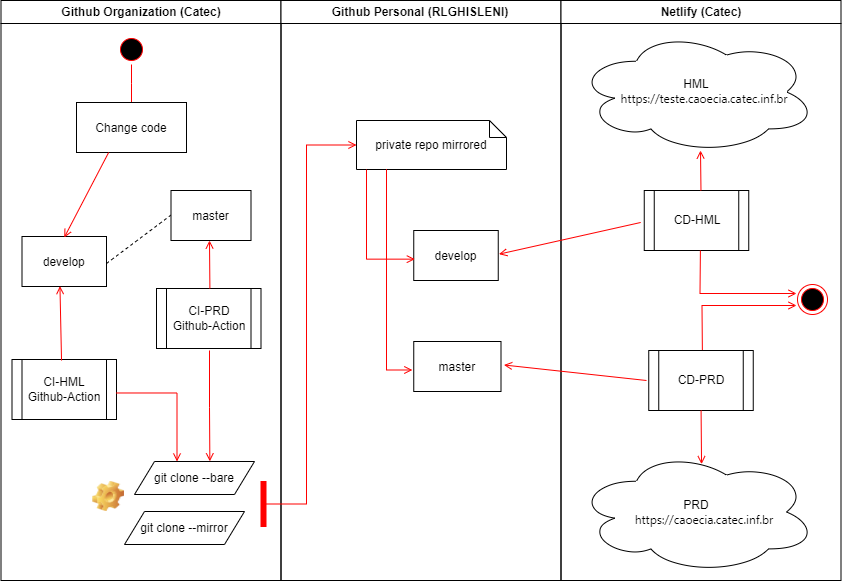

The diagram above was exported from draw.io. Its source (the exported page's mxGraphModel, read from the mxfile embedded in the PNG):
<mxGraphModel dx="1185" dy="623" grid="1" gridSize="10" guides="1" tooltips="1" connect="1" arrows="1" fold="1" page="1" pageScale="1" pageWidth="1169" pageHeight="826" background="none" math="0" shadow="0">
  <root>
    <mxCell id="0" />
    <mxCell id="1" parent="0" />
    <mxCell id="2" value="Github Organization (Catec)" style="swimlane;whiteSpace=wrap" parent="1" vertex="1">
      <mxGeometry x="164.5" y="120" width="280" height="580" as="geometry" />
    </mxCell>
    <mxCell id="WtZqyeMmsHCK3nVGp7PP-41" value="" style="ellipse;shape=startState;fillColor=#000000;strokeColor=#ff0000;" vertex="1" parent="2">
      <mxGeometry x="115.5" y="34" width="30" height="30" as="geometry" />
    </mxCell>
    <mxCell id="7" value="master" style="" parent="2" vertex="1">
      <mxGeometry x="170" y="190" width="80" height="50" as="geometry" />
    </mxCell>
    <mxCell id="WtZqyeMmsHCK3nVGp7PP-42" value="" style="edgeStyle=elbowEdgeStyle;elbow=horizontal;verticalAlign=bottom;endArrow=open;endSize=8;strokeColor=#FF0000;endFill=1;rounded=0" edge="1" source="WtZqyeMmsHCK3nVGp7PP-41" target="WtZqyeMmsHCK3nVGp7PP-43" parent="2">
      <mxGeometry x="-49" y="-96" as="geometry">
        <mxPoint x="-34" y="-26" as="targetPoint" />
      </mxGeometry>
    </mxCell>
    <mxCell id="WtZqyeMmsHCK3nVGp7PP-43" value="Change code" style="" vertex="1" parent="2">
      <mxGeometry x="75.5" y="102" width="110" height="50" as="geometry" />
    </mxCell>
    <mxCell id="WtZqyeMmsHCK3nVGp7PP-44" value="develop" style="" vertex="1" parent="2">
      <mxGeometry x="21" y="236" width="84.5" height="50" as="geometry" />
    </mxCell>
    <mxCell id="WtZqyeMmsHCK3nVGp7PP-45" value="" style="endArrow=open;strokeColor=#FF0000;endFill=1;rounded=0;entryX=0.5;entryY=0.02;entryDx=0;entryDy=0;entryPerimeter=0;" edge="1" parent="2" target="WtZqyeMmsHCK3nVGp7PP-44">
      <mxGeometry relative="1" as="geometry">
        <mxPoint x="107.64142857142843" y="152" as="sourcePoint" />
        <mxPoint x="75.49857142857132" y="242" as="targetPoint" />
      </mxGeometry>
    </mxCell>
    <mxCell id="WtZqyeMmsHCK3nVGp7PP-46" value="CI-HML&lt;br&gt;Github-Action" style="shape=process;whiteSpace=wrap;html=1;backgroundOutline=1;" vertex="1" parent="2">
      <mxGeometry x="11" y="359" width="104.5" height="60" as="geometry" />
    </mxCell>
    <mxCell id="WtZqyeMmsHCK3nVGp7PP-47" value="CI-PRD&lt;br&gt;Github-Action" style="shape=process;whiteSpace=wrap;html=1;backgroundOutline=1;" vertex="1" parent="2">
      <mxGeometry x="155.5" y="288" width="104.5" height="60" as="geometry" />
    </mxCell>
    <mxCell id="WtZqyeMmsHCK3nVGp7PP-52" value="" style="endArrow=open;strokeColor=#FF0000;endFill=1;rounded=0;exitX=0.474;exitY=0.017;exitDx=0;exitDy=0;exitPerimeter=0;entryX=0.449;entryY=0.992;entryDx=0;entryDy=0;entryPerimeter=0;" edge="1" parent="2" source="WtZqyeMmsHCK3nVGp7PP-46" target="WtZqyeMmsHCK3nVGp7PP-44">
      <mxGeometry relative="1" as="geometry">
        <mxPoint x="63.5" y="285" as="sourcePoint" />
        <mxPoint x="55.5" y="283" as="targetPoint" />
      </mxGeometry>
    </mxCell>
    <mxCell id="WtZqyeMmsHCK3nVGp7PP-53" value="" style="endArrow=none;dashed=1;html=1;rounded=0;entryX=-0.004;entryY=0.496;entryDx=0;entryDy=0;entryPerimeter=0;" edge="1" parent="2" target="7">
      <mxGeometry width="50" height="50" relative="1" as="geometry">
        <mxPoint x="105.5" y="263" as="sourcePoint" />
        <mxPoint x="155.5" y="213" as="targetPoint" />
      </mxGeometry>
    </mxCell>
    <mxCell id="WtZqyeMmsHCK3nVGp7PP-57" value="git clone --bare" style="shape=parallelogram;perimeter=parallelogramPerimeter;whiteSpace=wrap;html=1;fixedSize=1;" vertex="1" parent="2">
      <mxGeometry x="133.5" y="461" width="120" height="33" as="geometry" />
    </mxCell>
    <mxCell id="WtZqyeMmsHCK3nVGp7PP-58" value="git clone --mirror" style="shape=parallelogram;perimeter=parallelogramPerimeter;whiteSpace=wrap;html=1;fixedSize=1;" vertex="1" parent="2">
      <mxGeometry x="123.5" y="511" width="120" height="33" as="geometry" />
    </mxCell>
    <mxCell id="WtZqyeMmsHCK3nVGp7PP-59" value="" style="edgeStyle=elbowEdgeStyle;elbow=horizontal;strokeColor=#FF0000;endArrow=open;endFill=1;rounded=0;exitX=1;exitY=0.558;exitDx=0;exitDy=0;exitPerimeter=0;" edge="1" parent="2" source="WtZqyeMmsHCK3nVGp7PP-46" target="WtZqyeMmsHCK3nVGp7PP-57">
      <mxGeometry width="100" height="100" relative="1" as="geometry">
        <mxPoint x="135.50000000000023" y="373" as="sourcePoint" />
        <mxPoint x="176.5" y="453" as="targetPoint" />
        <Array as="points">
          <mxPoint x="176" y="423" />
        </Array>
      </mxGeometry>
    </mxCell>
    <mxCell id="WtZqyeMmsHCK3nVGp7PP-67" value="" style="shape=image;html=1;verticalLabelPosition=bottom;verticalAlign=top;imageAspect=0;image=img/clipart/Gear_128x128.png" vertex="1" parent="2">
      <mxGeometry x="91.75" y="481" width="31.75" height="30" as="geometry" />
    </mxCell>
    <mxCell id="WtZqyeMmsHCK3nVGp7PP-54" value="" style="endArrow=open;strokeColor=#FF0000;endFill=1;rounded=0;exitX=0.511;exitY=0;exitDx=0;exitDy=0;exitPerimeter=0;" edge="1" parent="2" source="WtZqyeMmsHCK3nVGp7PP-47">
      <mxGeometry relative="1" as="geometry">
        <mxPoint x="207.5" y="290" as="sourcePoint" />
        <mxPoint x="208.5" y="240" as="targetPoint" />
      </mxGeometry>
    </mxCell>
    <mxCell id="WtZqyeMmsHCK3nVGp7PP-61" value="" style="endArrow=open;strokeColor=#FF0000;endFill=1;rounded=0;entryX=0.628;entryY=-0.005;entryDx=0;entryDy=0;entryPerimeter=0;" edge="1" parent="2" target="WtZqyeMmsHCK3nVGp7PP-57">
      <mxGeometry relative="1" as="geometry">
        <mxPoint x="208.5" y="350" as="sourcePoint" />
        <mxPoint x="208.5" y="457" as="targetPoint" />
        <Array as="points">
          <mxPoint x="208.5" y="407" />
        </Array>
      </mxGeometry>
    </mxCell>
    <mxCell id="WtZqyeMmsHCK3nVGp7PP-68" value="" style="whiteSpace=wrap;strokeColor=#FF0000;fillColor=#FF0000" vertex="1" parent="2">
      <mxGeometry x="260" y="481" width="5" height="45" as="geometry" />
    </mxCell>
    <mxCell id="3" value="Github Personal (RLGHISLENI)" style="swimlane;whiteSpace=wrap;startSize=23;" parent="1" vertex="1">
      <mxGeometry x="444.5" y="120" width="280" height="580" as="geometry" />
    </mxCell>
    <mxCell id="31" value="private repo mirrored" style="shape=note;whiteSpace=wrap;size=17" parent="3" vertex="1">
      <mxGeometry x="75.5" y="120" width="150" height="49" as="geometry" />
    </mxCell>
    <mxCell id="WtZqyeMmsHCK3nVGp7PP-70" value="master" style="" vertex="1" parent="3">
      <mxGeometry x="132.75" y="341" width="87.25" height="50" as="geometry" />
    </mxCell>
    <mxCell id="WtZqyeMmsHCK3nVGp7PP-71" value="develop" style="" vertex="1" parent="3">
      <mxGeometry x="132.75" y="230" width="84.5" height="50" as="geometry" />
    </mxCell>
    <mxCell id="WtZqyeMmsHCK3nVGp7PP-79" value="" style="edgeStyle=elbowEdgeStyle;elbow=horizontal;strokeColor=#FF0000;endArrow=open;endFill=1;rounded=0;entryX=0.013;entryY=0.573;entryDx=0;entryDy=0;entryPerimeter=0;" edge="1" parent="3" source="31" target="WtZqyeMmsHCK3nVGp7PP-71">
      <mxGeometry width="100" height="100" relative="1" as="geometry">
        <mxPoint x="95.5" y="250" as="sourcePoint" />
        <mxPoint x="156" y="318.5200000000002" as="targetPoint" />
        <Array as="points">
          <mxPoint x="85.5" y="250" />
          <mxPoint x="75.5" y="290" />
        </Array>
      </mxGeometry>
    </mxCell>
    <mxCell id="WtZqyeMmsHCK3nVGp7PP-80" value="" style="edgeStyle=elbowEdgeStyle;elbow=horizontal;strokeColor=#FF0000;endArrow=open;endFill=1;rounded=0;entryX=-0.016;entryY=0.57;entryDx=0;entryDy=0;entryPerimeter=0;exitX=0.2;exitY=0.993;exitDx=0;exitDy=0;exitPerimeter=0;" edge="1" parent="3" source="31" target="WtZqyeMmsHCK3nVGp7PP-70">
      <mxGeometry width="100" height="100" relative="1" as="geometry">
        <mxPoint x="105.49999999999997" y="279.9999999999999" as="sourcePoint" />
        <mxPoint x="153.84850000000003" y="369.6500000000001" as="targetPoint" />
        <Array as="points">
          <mxPoint x="105.49999999999997" y="361" />
          <mxPoint x="95.49999999999997" y="401" />
        </Array>
      </mxGeometry>
    </mxCell>
    <mxCell id="4" value="Netlify (Catec)" style="swimlane;whiteSpace=wrap" parent="1" vertex="1">
      <mxGeometry x="724.5" y="120" width="280" height="580" as="geometry" />
    </mxCell>
    <mxCell id="WtZqyeMmsHCK3nVGp7PP-81" value="PRD&lt;br&gt;&lt;a style=&quot;box-sizing: border-box; --tw-border-spacing-x: 0; --tw-border-spacing-y: 0; --tw-translate-x: 0; --tw-translate-y: 0; --tw-rotate: 0; --tw-skew-x: 0; --tw-skew-y: 0; --tw-scale-x: 1; --tw-scale-y: 1; --tw-pan-x: ; --tw-pan-y: ; --tw-pinch-zoom: ; --tw-scroll-snap-strictness: proximity; --tw-gradient-from-position: ; --tw-gradient-via-position: ; --tw-gradient-to-position: ; --tw-ordinal: ; --tw-slashed-zero: ; --tw-numeric-figure: ; --tw-numeric-spacing: ; --tw-numeric-fraction: ; --tw-ring-inset: ; --tw-ring-offset-width: 0px; --tw-ring-offset-color: #fff; --tw-ring-color: rgb(59 130 246 / .5); --tw-ring-offset-shadow: 0 0 #0000; --tw-ring-shadow: 0 0 #0000; --tw-shadow: 0 0 #0000; --tw-shadow-colored: 0 0 #0000; --tw-blur: ; --tw-brightness: ; --tw-contrast: ; --tw-grayscale: ; --tw-hue-rotate: ; --tw-invert: ; --tw-saturate: ; --tw-sepia: ; --tw-drop-shadow: ; --tw-backdrop-blur: ; --tw-backdrop-brightness: ; --tw-backdrop-contrast: ; --tw-backdrop-grayscale: ; --tw-backdrop-hue-rotate: ; --tw-backdrop-invert: ; --tw-backdrop-opacity: ; --tw-backdrop-saturate: ; --tw-backdrop-sepia: ; background-color: rgb(255, 255, 255); cursor: pointer; position: relative; text-decoration-line: none; --tw-text-opacity: 1; margin-left: 1rem; font-family: -apple-system, BlinkMacSystemFont, &amp;quot;Segoe UI&amp;quot;, Roboto, Helvetica, Arial, sans-serif, &amp;quot;Apple Color Emoji&amp;quot;, &amp;quot;Segoe UI Emoji&amp;quot;, &amp;quot;Segoe UI Symbol&amp;quot;; text-align: start;&quot; href=&quot;https://caoecia.catec.inf.br/&quot; rel=&quot;noopener noreferrer&quot; target=&quot;_blank&quot; class=&quot;status success&quot;&gt;&lt;font style=&quot;font-size: 12px;&quot;&gt;https://caoecia.catec.inf.br&lt;/font&gt;&lt;/a&gt;" style="ellipse;shape=cloud;whiteSpace=wrap;html=1;" vertex="1" parent="4">
      <mxGeometry x="15.5" y="450" width="240" height="123" as="geometry" />
    </mxCell>
    <mxCell id="WtZqyeMmsHCK3nVGp7PP-82" value="HML&lt;br&gt;&lt;a class=&quot;status success&quot; target=&quot;_blank&quot; rel=&quot;noopener noreferrer&quot; href=&quot;https://caoecia.catec.inf.br/&quot; style=&quot;box-sizing: border-box; --tw-border-spacing-x: 0; --tw-border-spacing-y: 0; --tw-translate-x: 0; --tw-translate-y: 0; --tw-rotate: 0; --tw-skew-x: 0; --tw-skew-y: 0; --tw-scale-x: 1; --tw-scale-y: 1; --tw-pan-x: ; --tw-pan-y: ; --tw-pinch-zoom: ; --tw-scroll-snap-strictness: proximity; --tw-gradient-from-position: ; --tw-gradient-via-position: ; --tw-gradient-to-position: ; --tw-ordinal: ; --tw-slashed-zero: ; --tw-numeric-figure: ; --tw-numeric-spacing: ; --tw-numeric-fraction: ; --tw-ring-inset: ; --tw-ring-offset-width: 0px; --tw-ring-offset-color: #fff; --tw-ring-color: rgb(59 130 246 / .5); --tw-ring-offset-shadow: 0 0 #0000; --tw-ring-shadow: 0 0 #0000; --tw-shadow: 0 0 #0000; --tw-shadow-colored: 0 0 #0000; --tw-blur: ; --tw-brightness: ; --tw-contrast: ; --tw-grayscale: ; --tw-hue-rotate: ; --tw-invert: ; --tw-saturate: ; --tw-sepia: ; --tw-drop-shadow: ; --tw-backdrop-blur: ; --tw-backdrop-brightness: ; --tw-backdrop-contrast: ; --tw-backdrop-grayscale: ; --tw-backdrop-hue-rotate: ; --tw-backdrop-invert: ; --tw-backdrop-opacity: ; --tw-backdrop-saturate: ; --tw-backdrop-sepia: ; background-color: rgb(255, 255, 255); cursor: pointer; position: relative; text-decoration-line: none; --tw-text-opacity: 1; margin-left: 1rem; font-family: -apple-system, BlinkMacSystemFont, &amp;quot;Segoe UI&amp;quot;, Roboto, Helvetica, Arial, sans-serif, &amp;quot;Apple Color Emoji&amp;quot;, &amp;quot;Segoe UI Emoji&amp;quot;, &amp;quot;Segoe UI Symbol&amp;quot;; text-align: start;&quot;&gt;&lt;font style=&quot;font-size: 12px;&quot;&gt;https://teste.caoecia.catec.inf.br&lt;/font&gt;&lt;/a&gt;" style="ellipse;shape=cloud;whiteSpace=wrap;html=1;" vertex="1" parent="4">
      <mxGeometry x="15.5" y="30" width="240" height="123" as="geometry" />
    </mxCell>
    <mxCell id="WtZqyeMmsHCK3nVGp7PP-83" value="CD-PRD" style="shape=process;whiteSpace=wrap;html=1;backgroundOutline=1;" vertex="1" parent="4">
      <mxGeometry x="87.75" y="350" width="104.5" height="60" as="geometry" />
    </mxCell>
    <mxCell id="WtZqyeMmsHCK3nVGp7PP-84" value="CD-HML" style="shape=process;whiteSpace=wrap;html=1;backgroundOutline=1;" vertex="1" parent="4">
      <mxGeometry x="83.25" y="190" width="104.5" height="60" as="geometry" />
    </mxCell>
    <mxCell id="38" value="" style="ellipse;shape=endState;fillColor=#000000;strokeColor=#ff0000" parent="4" vertex="1">
      <mxGeometry x="236.5" y="284" width="30" height="30" as="geometry" />
    </mxCell>
    <mxCell id="39" value="" style="endArrow=open;strokeColor=#FF0000;endFill=1;rounded=0;entryX=0.521;entryY=0.111;entryDx=0;entryDy=0;entryPerimeter=0;" parent="4" target="WtZqyeMmsHCK3nVGp7PP-81" edge="1">
      <mxGeometry relative="1" as="geometry">
        <mxPoint x="140.08000000000004" y="410" as="sourcePoint" />
        <mxPoint x="139.58000000000004" y="440" as="targetPoint" />
      </mxGeometry>
    </mxCell>
    <mxCell id="WtZqyeMmsHCK3nVGp7PP-96" value="" style="endArrow=open;strokeColor=#FF0000;endFill=1;rounded=0;exitX=0.511;exitY=0;exitDx=0;exitDy=0;exitPerimeter=0;" edge="1" parent="4">
      <mxGeometry relative="1" as="geometry">
        <mxPoint x="139.97950000000014" y="190" as="sourcePoint" />
        <mxPoint x="139.5" y="150" as="targetPoint" />
      </mxGeometry>
    </mxCell>
    <mxCell id="WtZqyeMmsHCK3nVGp7PP-97" value="" style="edgeStyle=elbowEdgeStyle;elbow=horizontal;strokeColor=#FF0000;endArrow=open;endFill=1;rounded=0;" edge="1" parent="4">
      <mxGeometry width="100" height="100" relative="1" as="geometry">
        <mxPoint x="139.39999999999998" y="249.9999999999999" as="sourcePoint" />
        <mxPoint x="235.5" y="293" as="targetPoint" />
        <Array as="points">
          <mxPoint x="139" y="290" />
          <mxPoint x="129.39999999999998" y="371" />
        </Array>
      </mxGeometry>
    </mxCell>
    <mxCell id="WtZqyeMmsHCK3nVGp7PP-98" value="" style="edgeStyle=elbowEdgeStyle;elbow=horizontal;strokeColor=#FF0000;endArrow=open;endFill=1;rounded=0;entryX=0;entryY=0.5;entryDx=0;entryDy=0;exitX=0.513;exitY=-0.008;exitDx=0;exitDy=0;exitPerimeter=0;" edge="1" parent="4" source="WtZqyeMmsHCK3nVGp7PP-83">
      <mxGeometry width="100" height="100" relative="1" as="geometry">
        <mxPoint x="139.4000000000001" y="265" as="sourcePoint" />
        <mxPoint x="235.5" y="305" as="targetPoint" />
        <Array as="points">
          <mxPoint x="141" y="320" />
          <mxPoint x="176" y="300" />
          <mxPoint x="139" y="305" />
          <mxPoint x="129.39999999999998" y="386" />
        </Array>
      </mxGeometry>
    </mxCell>
    <mxCell id="WtZqyeMmsHCK3nVGp7PP-69" value="" style="edgeStyle=elbowEdgeStyle;elbow=horizontal;strokeColor=#FF0000;endArrow=open;endFill=1;rounded=0;entryX=0;entryY=0.5;entryDx=0;entryDy=0;entryPerimeter=0;exitX=0;exitY=0;exitDx=0;exitDy=0;" edge="1" parent="1" source="WtZqyeMmsHCK3nVGp7PP-68" target="31">
      <mxGeometry width="100" height="100" relative="1" as="geometry">
        <mxPoint x="427" y="620" as="sourcePoint" />
        <mxPoint x="620" y="590" as="targetPoint" />
        <Array as="points">
          <mxPoint x="470" y="550" />
          <mxPoint x="490" y="540" />
          <mxPoint x="470" y="540" />
          <mxPoint x="460" y="630" />
          <mxPoint x="470" y="640" />
          <mxPoint x="470" y="640" />
          <mxPoint x="480" y="647" />
          <mxPoint x="470" y="630" />
          <mxPoint x="455.5" y="530" />
        </Array>
      </mxGeometry>
    </mxCell>
    <mxCell id="WtZqyeMmsHCK3nVGp7PP-94" value="" style="endArrow=open;strokeColor=#FF0000;endFill=1;rounded=0;entryX=1.034;entryY=0.47;entryDx=0;entryDy=0;entryPerimeter=0;" edge="1" parent="1" target="WtZqyeMmsHCK3nVGp7PP-70">
      <mxGeometry relative="1" as="geometry">
        <mxPoint x="810" y="500" as="sourcePoint" />
        <mxPoint x="780" y="476" as="targetPoint" />
      </mxGeometry>
    </mxCell>
    <mxCell id="WtZqyeMmsHCK3nVGp7PP-93" value="" style="endArrow=open;strokeColor=#FF0000;endFill=1;rounded=0;entryX=1.009;entryY=0.473;entryDx=0;entryDy=0;entryPerimeter=0;exitX=-0.034;exitY=0.533;exitDx=0;exitDy=0;exitPerimeter=0;" edge="1" parent="1" source="WtZqyeMmsHCK3nVGp7PP-84" target="WtZqyeMmsHCK3nVGp7PP-71">
      <mxGeometry relative="1" as="geometry">
        <mxPoint x="810" y="330" as="sourcePoint" />
        <mxPoint x="780" y="320" as="targetPoint" />
      </mxGeometry>
    </mxCell>
  </root>
</mxGraphModel>